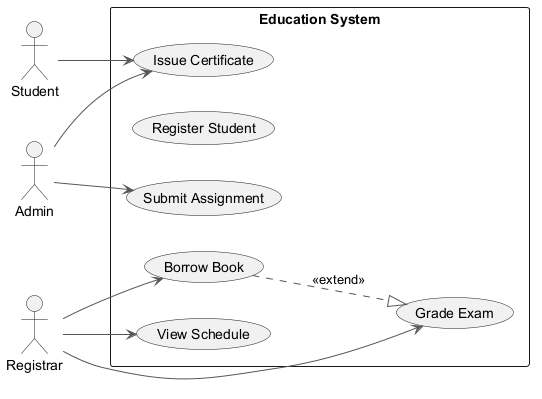

The diagram above was rendered by PlantUML. Its source (embedded in the PNG):
@startuml
skinparam monochrome true
skinparam ArrowColor #555555
left to right direction
actor "Admin" as A
actor "Student" as S
actor "Registrar" as R
rectangle "Education System" {
  usecase "Submit Assignment" as UC_SubmitAssignment
  usecase "Register Student" as UC_RegisterStudent
  usecase "Grade Exam" as UC_GradeExam
  usecase "Borrow Book" as UC_BorrowBook
  usecase "Issue Certificate" as UC_IssueCertificate
  usecase "View Schedule" as UC_ViewSchedule
}
A --> UC_IssueCertificate
A --> UC_SubmitAssignment
S --> UC_IssueCertificate
R --> UC_GradeExam
R --> UC_ViewSchedule
R --> UC_BorrowBook
UC_BorrowBook ..|> UC_GradeExam : <<extend>>
@enduml